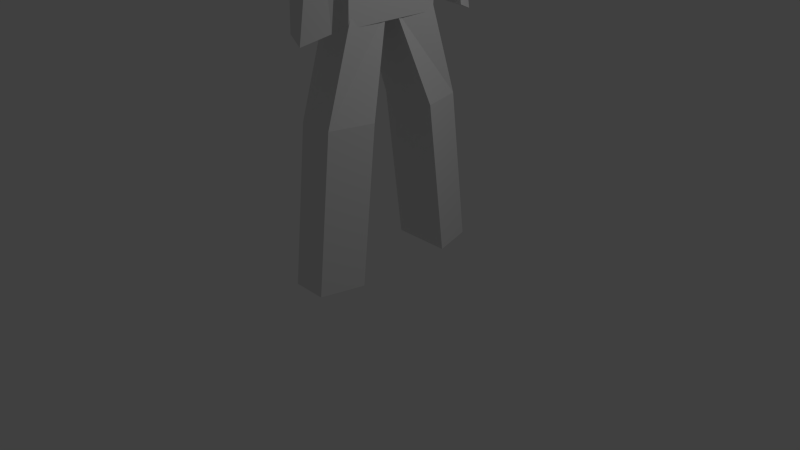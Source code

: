 # Source: human.blend  (saved by Blender 2.74.0; exported with 4.5.12 LTS)
import bpy
from mathutils import Matrix  # noqa: F401  (used for matrix-valued properties, if any)

bpy.ops.wm.read_factory_settings(use_empty=True)
scene = bpy.context.scene
scene.name = 'Scene'

# ---- collections
col_collection_1 = bpy.data.collections.new('Collection 1'); scene.collection.children.link(col_collection_1)

# ---- materials (node trees are filled in below, after node groups)
mat_material = bpy.data.materials.new('Material')
mat_material.alpha_threshold = 0.0
mat_material.use_transparent_shadow = False
mat_material.roughness = 0.5
mat_material.line_color = (0.0, 0.0, 0.0, 1.0)
mat_material_001 = bpy.data.materials.new('Material.001')
mat_material_001.alpha_threshold = 0.0
mat_material_001.use_transparent_shadow = False
mat_material_001.roughness = 0.5
mat_material_001.line_color = (0.0, 0.0, 0.0, 1.0)
mat_material_002 = bpy.data.materials.new('Material.002')
mat_material_002.alpha_threshold = 0.0
mat_material_002.use_transparent_shadow = False
mat_material_002.roughness = 0.5
mat_material_002.line_color = (0.0, 0.0, 0.0, 1.0)
mat_material_003 = bpy.data.materials.new('Material.003')
mat_material_003.alpha_threshold = 0.0
mat_material_003.use_transparent_shadow = False
mat_material_003.roughness = 0.5
mat_material_003.line_color = (0.0, 0.0, 0.0, 1.0)

# ---- material node trees

# ---- world
world_world = bpy.data.worlds.new('World'); scene.world = world_world
world_world.color = (0.05088, 0.05088, 0.05088)
world_world.use_sun_shadow = False
world_world.sun_shadow_jitter_overblur = 0.0
world_world.cycles.sampling_method = 'MANUAL'
world_world.cycles.sample_map_resolution = 256

# ---- cameras
cam_camera = bpy.data.cameras.new('Camera')
cam_camera.clip_end = 100.0
cam_camera.lens = 35.0
cam_camera.sensor_width = 32.0
cam_camera.sensor_height = 18.0
cam_camera.ortho_scale = 7.314
cam_camera.dof.focus_distance = 0.0
cam_camera.dof.aperture_fstop = 128.0

# ---- lights
light_lamp = bpy.data.lights.new('Lamp', 'POINT')
light_lamp.transmission_factor = 0.0
light_lamp.cutoff_distance = 30.0
light_lamp.energy = 100.0
light_lamp.shadow_buffer_clip_start = 1.001
light_lamp.shadow_soft_size = 0.1
light_lamp.shadow_maximum_resolution = 0.006
light_lamp.use_absolute_resolution = True
light_lamp.cycles.use_multiple_importance_sampling = False

# ---- meshes
me_cube_005 = bpy.data.meshes.new('Cube.005')
me_cube_005.from_pydata([(-0.2865, -0.4031, -0.0731), (-0.1543, -0.2366, 0.04753), (-0.2859, 0.2705, -0.0731), (-0.1453, 0.1552, 0.04753), (0.2701, -0.2437, -0.0731), (0.1592, -0.1385, 0.04753), (0.2728, 0.1589, -0.0731), (0.1592, 0.06095, 0.04753), (-0.1295, -0.1971, 0.1282), (-0.1197, 0.1163, 0.1282), (0.1395, 0.02968, 0.1282), (0.1302, -0.1037, 0.1282), (-0.1697, -0.2251, 0.2192), (-0.1598, 0.1566, 0.2192), (0.2258, 0.07077, 0.1267), (0.2164, -0.1366, 0.1267), (0.02339, -0.2725, 0.2192), (0.03297, 0.2103, 0.2192), (-0.2602, -0.03428, 0.2192), (-0.2752, -0.03486, 0.5246), (-0.1653, 0.1804, 0.5246), (0.05393, 0.2529, 0.5246), (0.2843, 0.122, 0.524), (0.275, -0.1926, 0.524), (0.04435, -0.3309, 0.5246), (-0.1709, -0.253, 0.5246), (0.006637, -0.03658, 0.5696)], [], [(1, 3, 2, 0), (3, 7, 6, 2), (7, 5, 4, 6), (5, 1, 0, 4), (0, 2, 6, 4), (1, 5, 11, 8), (8, 11, 15, 16, 12), (5, 7, 10, 11), (7, 3, 9, 10), (3, 1, 8, 9), (18, 12, 25, 19), (11, 10, 14, 15), (10, 9, 13, 17, 14), (9, 8, 12, 18, 13), (17, 13, 20, 21), (16, 15, 23, 24), (12, 16, 24, 25), (15, 14, 22, 23), (14, 17, 21, 22), (13, 18, 19, 20), (19, 25, 26), (21, 20, 26), (24, 23, 26), (25, 24, 26), (23, 22, 26), (22, 21, 26), (20, 19, 26)])
me_cube_005.use_remesh_preserve_volume = False
me_cube_005.use_remesh_preserve_attributes = False
me_cube_005.use_mirror_vertex_groups = False
me_cube_005.update()
me_cube_002 = bpy.data.meshes.new('Cube.002')
me_cube_002.from_pydata([(-0.1172, 0.04009, -1.68), (-0.4169, -0.04201, 0.3201), (-0.1018, 1.346, -1.68), (-0.4169, 1.406, 0.3201), (0.3253, 0.06976, -1.68), (0.4638, 0.03146, 0.3201), (0.3266, 1.336, -1.68), (0.4624, 1.329, 0.3201), (-0.3163, 0.693, -1.68)], [], [(1, 3, 2, 8, 0), (3, 7, 6, 2), (7, 5, 4, 6), (5, 1, 0, 4), (0, 8, 2, 6, 4), (5, 7, 3, 1)])
me_cube_002.use_remesh_preserve_volume = False
me_cube_002.use_remesh_preserve_attributes = False
me_cube_002.use_mirror_vertex_groups = False
me_cube_002.update()
me_cube = bpy.data.meshes.new('Cube')
me_cube.from_pydata([(0.4299, -0.3243, -3.161), (0.282, -0.8699, -3.161), (-0.1655, -0.8699, -3.161), (-0.3386, -0.326, -3.161), (0.4299, -0.09446, -1.161), (0.282, -0.6401, -1.161), (-0.1655, -0.6401, -1.161), (-0.3386, -0.09616, -1.161), (0.2471, 0.2717, -0.00423), (0.282, -0.2739, -0.00423), (-0.3386, 0.27, -0.00423), (-0.1655, -0.2739, -0.00423)], [], [(0, 1, 2, 3), (7, 6, 11, 10), (0, 4, 5, 1), (1, 5, 6, 2), (2, 6, 7, 3), (4, 0, 3, 7), (8, 10, 11, 9), (6, 5, 9, 11), (4, 7, 10, 8), (5, 4, 8, 9)])
me_cube.materials.append(mat_material)
me_cube.use_remesh_preserve_volume = False
me_cube.use_remesh_preserve_attributes = False
me_cube.use_mirror_vertex_groups = False
me_cube.update()
me_cube_001 = bpy.data.meshes.new('Cube.001')
me_cube_001.from_pydata([(0.4533, -0.3109, -3.159), (0.3054, -0.8565, -3.159), (-0.1421, -0.8565, -3.159), (-0.3153, -0.3126, -3.159), (0.4533, -0.08102, -1.159), (0.3054, -0.6266, -1.159), (-0.1421, -0.6266, -1.159), (-0.3153, -0.08272, -1.159), (0.2704, 0.2851, -0.002039), (0.3054, -0.2605, -0.002039), (-0.3153, 0.2834, -0.002039), (-0.1421, -0.2605, -0.002039)], [], [(0, 1, 2, 3), (7, 6, 11, 10), (0, 4, 5, 1), (1, 5, 6, 2), (2, 6, 7, 3), (4, 0, 3, 7), (8, 10, 11, 9), (6, 5, 9, 11), (4, 7, 10, 8), (5, 4, 8, 9)])
me_cube_001.materials.append(mat_material_001)
me_cube_001.use_remesh_preserve_volume = False
me_cube_001.use_remesh_preserve_attributes = False
me_cube_001.use_mirror_vertex_groups = False
me_cube_001.update()
me_cube_003 = bpy.data.meshes.new('Cube.003')
me_cube_003.from_pydata([(0.5392, -0.07882, 1.071), (0.3913, -0.3819, 0.9605), (0.09147, -0.2681, 1.028), (0.3839, -0.06148, 1.501), (0.5392, 0.0937, 2.476), (0.3913, -0.08867, 2.707), (0.07796, -0.1782, 2.759), (0.04612, 0.01759, 2.385), (0.4872, 0.2635, 2.662), (0.5175, 0.2438, 3.033), (-0.2803, 0.1731, 2.633), (-0.3615, 0.163, 3.031)], [], [(0, 1, 2, 3), (7, 6, 11, 10), (0, 4, 5, 1), (1, 5, 6, 2), (2, 6, 7, 3), (4, 0, 3, 7), (8, 10, 11, 9), (6, 5, 9, 11), (4, 7, 10, 8), (5, 4, 8, 9)])
me_cube_003.materials.append(mat_material_002)
me_cube_003.use_remesh_preserve_volume = False
me_cube_003.use_remesh_preserve_attributes = False
me_cube_003.use_mirror_vertex_groups = False
me_cube_003.update()
me_cube_004 = bpy.data.meshes.new('Cube.004')
me_cube_004.from_pydata([(0.427, -0.2722, -1.744), (0.2791, -0.5753, -1.854), (-0.02068, -0.4615, -1.787), (0.2717, -0.2549, -1.314), (0.427, -0.09969, -0.3387), (0.2791, -0.2821, -0.1083), (-0.03419, -0.3715, -0.05621), (-0.06603, -0.1758, -0.4296), (0.375, 0.07006, -0.1532), (0.4054, 0.05036, 0.2181), (-0.3925, -0.02027, -0.1823), (-0.4737, -0.03037, 0.2156)], [], [(0, 1, 2, 3), (7, 6, 11, 10), (0, 4, 5, 1), (1, 5, 6, 2), (2, 6, 7, 3), (4, 0, 3, 7), (8, 10, 11, 9), (6, 5, 9, 11), (4, 7, 10, 8), (5, 4, 8, 9)])
me_cube_004.materials.append(mat_material_003)
me_cube_004.use_remesh_preserve_volume = False
me_cube_004.use_remesh_preserve_attributes = False
me_cube_004.use_mirror_vertex_groups = False
me_cube_004.update()

# ---- objects
ob_cube_005 = bpy.data.objects.new('Cube.005', me_cube_005)
ob_cube_002 = bpy.data.objects.new('Cube.002', me_cube_002)
ob_cube = bpy.data.objects.new('Cube', me_cube)
ob_lamp = bpy.data.objects.new('Lamp', light_lamp)
ob_camera = bpy.data.objects.new('Camera', cam_camera)
ob_cube_001 = bpy.data.objects.new('Cube.001', me_cube_001)
ob_cube_003 = bpy.data.objects.new('Cube.003', me_cube_003)
ob_cube_004 = bpy.data.objects.new('Cube.004', me_cube_004)

# ---- transforms, parenting, visibility, modifiers, constraints
ob_cube_005.location = (0.09473, 0.08682, 5.075)
ob_cube_005.scale = (1.3, 1.3, 1.3)
ob_cube_005.lineart.crease_threshold = 0.0
ob_cube_002.location = (0.05684, -0.6675, 4.754)
ob_cube_002.lineart.crease_threshold = 0.0
ob_cube.location = (0.1093, 0.3803, 3.177)
ob_cube.scale = (1.0, -1.0, 1.0)
ob_cube.lock_rotations_4d = False
ob_cube.empty_display_type = 'ARROWS'
ob_cube.lineart.crease_threshold = 0.0
ob_lamp.location = (4.076, 1.005, 5.904)
ob_lamp.rotation_euler = (0.6503, 0.05522, 1.866)
ob_lamp.lock_rotations_4d = False
ob_lamp.empty_display_type = 'ARROWS'
ob_lamp.color = (0.0, 0.0, 0.0, 0.0)
ob_lamp.lineart.crease_threshold = 0.0
ob_camera.location = (7.481, -6.508, 5.344)
ob_camera.rotation_euler = (1.109, 0.01082, 0.8149)
ob_camera.lock_rotations_4d = False
ob_camera.empty_display_type = 'ARROWS'
ob_camera.color = (0.0, 0.0, 0.0, 0.0)
ob_camera.display_type = 'WIRE'
ob_camera.lineart.crease_threshold = 0.0
ob_cube_001.location = (0.08592, -0.3196, 3.175)
ob_cube_001.lock_rotations_4d = False
ob_cube_001.empty_display_type = 'ARROWS'
ob_cube_001.lineart.crease_threshold = 0.0
ob_cube_003.location = (0.0, -0.8767, 2.044)
ob_cube_003.lock_rotations_4d = False
ob_cube_003.empty_display_type = 'ARROWS'
ob_cube_003.lineart.crease_threshold = 0.0
ob_cube_004.location = (0.1122, 0.6979, 4.859)
ob_cube_004.scale = (1.0, -1.0, 1.0)
ob_cube_004.lock_rotations_4d = False
ob_cube_004.empty_display_type = 'ARROWS'
ob_cube_004.lineart.crease_threshold = 0.0

# ---- collection membership
col_collection_1.objects.link(ob_cube_005)
col_collection_1.objects.link(ob_cube_002)
col_collection_1.objects.link(ob_cube)
col_collection_1.objects.link(ob_lamp)
col_collection_1.objects.link(ob_camera)
col_collection_1.objects.link(ob_cube_001)
col_collection_1.objects.link(ob_cube_003)
col_collection_1.objects.link(ob_cube_004)

# ---- scene / render settings (as saved in the file)
scene.camera = ob_camera
scene.frame_start = 1; scene.frame_end = 250; scene.frame_set(0)
scene.render.engine = 'BLENDER_EEVEE_NEXT'
scene.render.resolution_percentage = 50
scene.render.dither_intensity = 0.0
scene.cycles.use_denoising = False
scene.cycles.samples = 10
scene.cycles.sampling_pattern = 'TABULATED_SOBOL'
scene.cycles.light_sampling_threshold = 0.0
scene.cycles.use_adaptive_sampling = False
scene.cycles.use_light_tree = False
scene.cycles.blur_glossy = 0.0
scene.cycles.pixel_filter_type = 'GAUSSIAN'
scene.cycles.sample_clamp_indirect = 0.0
scene.view_settings.view_transform = 'Standard'
bpy.context.view_layer.update()
